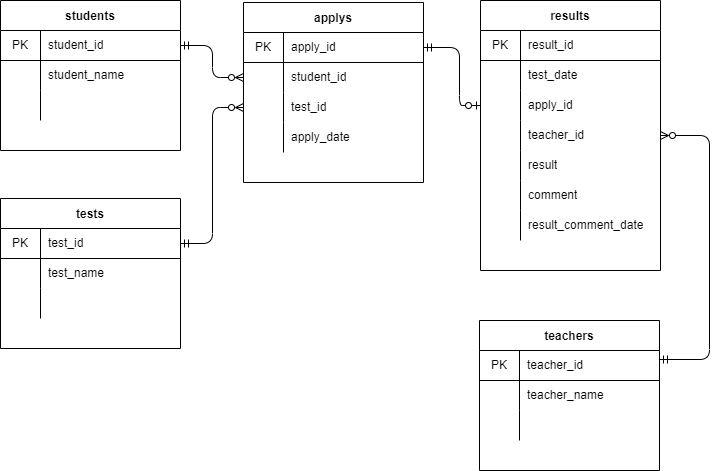

The diagram above was exported from draw.io. Its source (the exported page's mxGraphModel, read from the mxfile embedded in the PNG):
<mxGraphModel dx="1374" dy="589" grid="1" gridSize="10" guides="1" tooltips="1" connect="1" arrows="1" fold="1" page="1" pageScale="1" pageWidth="827" pageHeight="1169" math="0" shadow="0">
  <root>
    <mxCell id="0" />
    <mxCell id="1" parent="0" />
    <mxCell id="71" value="students" style="shape=table;startSize=30;container=1;collapsible=0;childLayout=tableLayout;fixedRows=1;rowLines=0;fontStyle=1;align=center;pointerEvents=1;fillColor=none;" parent="1" vertex="1">
      <mxGeometry x="41" y="80" width="180" height="150" as="geometry" />
    </mxCell>
    <mxCell id="72" value="" style="shape=partialRectangle;html=1;whiteSpace=wrap;collapsible=0;dropTarget=0;pointerEvents=1;fillColor=none;top=0;left=0;bottom=1;right=0;points=[[0,0.5],[1,0.5]];portConstraint=eastwest;" parent="71" vertex="1">
      <mxGeometry y="30" width="180" height="30" as="geometry" />
    </mxCell>
    <mxCell id="73" value="PK" style="shape=partialRectangle;html=1;whiteSpace=wrap;connectable=0;fillColor=none;top=0;left=0;bottom=0;right=0;overflow=hidden;pointerEvents=1;" parent="72" vertex="1">
      <mxGeometry width="40" height="30" as="geometry">
        <mxRectangle width="40" height="30" as="alternateBounds" />
      </mxGeometry>
    </mxCell>
    <mxCell id="74" value="student_id" style="shape=partialRectangle;html=1;whiteSpace=wrap;connectable=0;fillColor=none;top=0;left=0;bottom=0;right=0;align=left;spacingLeft=6;overflow=hidden;pointerEvents=1;" parent="72" vertex="1">
      <mxGeometry x="40" width="140" height="30" as="geometry">
        <mxRectangle width="140" height="30" as="alternateBounds" />
      </mxGeometry>
    </mxCell>
    <mxCell id="75" value="" style="shape=partialRectangle;html=1;whiteSpace=wrap;collapsible=0;dropTarget=0;pointerEvents=1;fillColor=none;top=0;left=0;bottom=0;right=0;points=[[0,0.5],[1,0.5]];portConstraint=eastwest;" parent="71" vertex="1">
      <mxGeometry y="60" width="180" height="30" as="geometry" />
    </mxCell>
    <mxCell id="76" value="" style="shape=partialRectangle;html=1;whiteSpace=wrap;connectable=0;fillColor=none;top=0;left=0;bottom=0;right=0;overflow=hidden;pointerEvents=1;" parent="75" vertex="1">
      <mxGeometry width="40" height="30" as="geometry">
        <mxRectangle width="40" height="30" as="alternateBounds" />
      </mxGeometry>
    </mxCell>
    <mxCell id="77" value="student_name" style="shape=partialRectangle;html=1;whiteSpace=wrap;connectable=0;fillColor=none;top=0;left=0;bottom=0;right=0;align=left;spacingLeft=6;overflow=hidden;pointerEvents=1;" parent="75" vertex="1">
      <mxGeometry x="40" width="140" height="30" as="geometry">
        <mxRectangle width="140" height="30" as="alternateBounds" />
      </mxGeometry>
    </mxCell>
    <mxCell id="78" value="" style="shape=partialRectangle;html=1;whiteSpace=wrap;collapsible=0;dropTarget=0;pointerEvents=1;fillColor=none;top=0;left=0;bottom=0;right=0;points=[[0,0.5],[1,0.5]];portConstraint=eastwest;" parent="71" vertex="1">
      <mxGeometry y="90" width="180" height="30" as="geometry" />
    </mxCell>
    <mxCell id="79" value="" style="shape=partialRectangle;html=1;whiteSpace=wrap;connectable=0;fillColor=none;top=0;left=0;bottom=0;right=0;overflow=hidden;pointerEvents=1;" parent="78" vertex="1">
      <mxGeometry width="40" height="30" as="geometry">
        <mxRectangle width="40" height="30" as="alternateBounds" />
      </mxGeometry>
    </mxCell>
    <mxCell id="80" value="" style="shape=partialRectangle;html=1;whiteSpace=wrap;connectable=0;fillColor=none;top=0;left=0;bottom=0;right=0;align=left;spacingLeft=6;overflow=hidden;pointerEvents=1;" parent="78" vertex="1">
      <mxGeometry x="40" width="140" height="30" as="geometry">
        <mxRectangle width="140" height="30" as="alternateBounds" />
      </mxGeometry>
    </mxCell>
    <mxCell id="81" value="tests" style="shape=table;startSize=30;container=1;collapsible=0;childLayout=tableLayout;fixedRows=1;rowLines=0;fontStyle=1;align=center;pointerEvents=1;fillColor=none;" parent="1" vertex="1">
      <mxGeometry x="41" y="278" width="180" height="150" as="geometry" />
    </mxCell>
    <mxCell id="82" value="" style="shape=partialRectangle;html=1;whiteSpace=wrap;collapsible=0;dropTarget=0;pointerEvents=1;fillColor=none;top=0;left=0;bottom=1;right=0;points=[[0,0.5],[1,0.5]];portConstraint=eastwest;" parent="81" vertex="1">
      <mxGeometry y="30" width="180" height="30" as="geometry" />
    </mxCell>
    <mxCell id="83" value="PK" style="shape=partialRectangle;html=1;whiteSpace=wrap;connectable=0;fillColor=none;top=0;left=0;bottom=0;right=0;overflow=hidden;pointerEvents=1;" parent="82" vertex="1">
      <mxGeometry width="40" height="30" as="geometry">
        <mxRectangle width="40" height="30" as="alternateBounds" />
      </mxGeometry>
    </mxCell>
    <mxCell id="84" value="test_id" style="shape=partialRectangle;html=1;whiteSpace=wrap;connectable=0;fillColor=none;top=0;left=0;bottom=0;right=0;align=left;spacingLeft=6;overflow=hidden;pointerEvents=1;" parent="82" vertex="1">
      <mxGeometry x="40" width="140" height="30" as="geometry">
        <mxRectangle width="140" height="30" as="alternateBounds" />
      </mxGeometry>
    </mxCell>
    <mxCell id="85" value="" style="shape=partialRectangle;html=1;whiteSpace=wrap;collapsible=0;dropTarget=0;pointerEvents=1;fillColor=none;top=0;left=0;bottom=0;right=0;points=[[0,0.5],[1,0.5]];portConstraint=eastwest;" parent="81" vertex="1">
      <mxGeometry y="60" width="180" height="30" as="geometry" />
    </mxCell>
    <mxCell id="86" value="" style="shape=partialRectangle;html=1;whiteSpace=wrap;connectable=0;fillColor=none;top=0;left=0;bottom=0;right=0;overflow=hidden;pointerEvents=1;" parent="85" vertex="1">
      <mxGeometry width="40" height="30" as="geometry">
        <mxRectangle width="40" height="30" as="alternateBounds" />
      </mxGeometry>
    </mxCell>
    <mxCell id="87" value="test_name" style="shape=partialRectangle;html=1;whiteSpace=wrap;connectable=0;fillColor=none;top=0;left=0;bottom=0;right=0;align=left;spacingLeft=6;overflow=hidden;pointerEvents=1;" parent="85" vertex="1">
      <mxGeometry x="40" width="140" height="30" as="geometry">
        <mxRectangle width="140" height="30" as="alternateBounds" />
      </mxGeometry>
    </mxCell>
    <mxCell id="88" value="" style="shape=partialRectangle;html=1;whiteSpace=wrap;collapsible=0;dropTarget=0;pointerEvents=1;fillColor=none;top=0;left=0;bottom=0;right=0;points=[[0,0.5],[1,0.5]];portConstraint=eastwest;" parent="81" vertex="1">
      <mxGeometry y="90" width="180" height="30" as="geometry" />
    </mxCell>
    <mxCell id="89" value="" style="shape=partialRectangle;html=1;whiteSpace=wrap;connectable=0;fillColor=none;top=0;left=0;bottom=0;right=0;overflow=hidden;pointerEvents=1;" parent="88" vertex="1">
      <mxGeometry width="40" height="30" as="geometry">
        <mxRectangle width="40" height="30" as="alternateBounds" />
      </mxGeometry>
    </mxCell>
    <mxCell id="90" value="" style="shape=partialRectangle;html=1;whiteSpace=wrap;connectable=0;fillColor=none;top=0;left=0;bottom=0;right=0;align=left;spacingLeft=6;overflow=hidden;pointerEvents=1;" parent="88" vertex="1">
      <mxGeometry x="40" width="140" height="30" as="geometry">
        <mxRectangle width="140" height="30" as="alternateBounds" />
      </mxGeometry>
    </mxCell>
    <mxCell id="91" value="results" style="shape=table;startSize=30;container=1;collapsible=0;childLayout=tableLayout;fixedRows=1;rowLines=0;fontStyle=1;align=center;pointerEvents=1;fillColor=none;" parent="1" vertex="1">
      <mxGeometry x="521" y="80" width="180" height="270" as="geometry" />
    </mxCell>
    <mxCell id="92" value="" style="shape=partialRectangle;html=1;whiteSpace=wrap;collapsible=0;dropTarget=0;pointerEvents=1;fillColor=none;top=0;left=0;bottom=1;right=0;points=[[0,0.5],[1,0.5]];portConstraint=eastwest;" parent="91" vertex="1">
      <mxGeometry y="30" width="180" height="30" as="geometry" />
    </mxCell>
    <mxCell id="93" value="PK" style="shape=partialRectangle;html=1;whiteSpace=wrap;connectable=0;fillColor=none;top=0;left=0;bottom=0;right=0;overflow=hidden;pointerEvents=1;" parent="92" vertex="1">
      <mxGeometry width="40" height="30" as="geometry">
        <mxRectangle width="40" height="30" as="alternateBounds" />
      </mxGeometry>
    </mxCell>
    <mxCell id="94" value="result_id" style="shape=partialRectangle;html=1;whiteSpace=wrap;connectable=0;fillColor=none;top=0;left=0;bottom=0;right=0;align=left;spacingLeft=6;overflow=hidden;pointerEvents=1;" parent="92" vertex="1">
      <mxGeometry x="40" width="140" height="30" as="geometry">
        <mxRectangle width="140" height="30" as="alternateBounds" />
      </mxGeometry>
    </mxCell>
    <mxCell id="95" value="" style="shape=partialRectangle;html=1;whiteSpace=wrap;collapsible=0;dropTarget=0;pointerEvents=1;fillColor=none;top=0;left=0;bottom=0;right=0;points=[[0,0.5],[1,0.5]];portConstraint=eastwest;" parent="91" vertex="1">
      <mxGeometry y="60" width="180" height="30" as="geometry" />
    </mxCell>
    <mxCell id="96" value="" style="shape=partialRectangle;html=1;whiteSpace=wrap;connectable=0;fillColor=none;top=0;left=0;bottom=0;right=0;overflow=hidden;pointerEvents=1;" parent="95" vertex="1">
      <mxGeometry width="40" height="30" as="geometry">
        <mxRectangle width="40" height="30" as="alternateBounds" />
      </mxGeometry>
    </mxCell>
    <mxCell id="97" value="test_date" style="shape=partialRectangle;html=1;whiteSpace=wrap;connectable=0;fillColor=none;top=0;left=0;bottom=0;right=0;align=left;spacingLeft=6;overflow=hidden;pointerEvents=1;" parent="95" vertex="1">
      <mxGeometry x="40" width="140" height="30" as="geometry">
        <mxRectangle width="140" height="30" as="alternateBounds" />
      </mxGeometry>
    </mxCell>
    <mxCell id="101" value="" style="shape=partialRectangle;html=1;whiteSpace=wrap;collapsible=0;dropTarget=0;pointerEvents=1;fillColor=none;top=0;left=0;bottom=0;right=0;points=[[0,0.5],[1,0.5]];portConstraint=eastwest;" parent="91" vertex="1">
      <mxGeometry y="90" width="180" height="30" as="geometry" />
    </mxCell>
    <mxCell id="102" value="" style="shape=partialRectangle;html=1;whiteSpace=wrap;connectable=0;fillColor=none;top=0;left=0;bottom=0;right=0;overflow=hidden;pointerEvents=1;" parent="101" vertex="1">
      <mxGeometry width="40" height="30" as="geometry">
        <mxRectangle width="40" height="30" as="alternateBounds" />
      </mxGeometry>
    </mxCell>
    <mxCell id="103" value="apply_id" style="shape=partialRectangle;html=1;whiteSpace=wrap;connectable=0;fillColor=none;top=0;left=0;bottom=0;right=0;align=left;spacingLeft=6;overflow=hidden;pointerEvents=1;" parent="101" vertex="1">
      <mxGeometry x="40" width="140" height="30" as="geometry">
        <mxRectangle width="140" height="30" as="alternateBounds" />
      </mxGeometry>
    </mxCell>
    <mxCell id="133" value="" style="shape=partialRectangle;html=1;whiteSpace=wrap;collapsible=0;dropTarget=0;pointerEvents=1;fillColor=none;top=0;left=0;bottom=0;right=0;points=[[0,0.5],[1,0.5]];portConstraint=eastwest;" parent="91" vertex="1">
      <mxGeometry y="120" width="180" height="30" as="geometry" />
    </mxCell>
    <mxCell id="134" value="" style="shape=partialRectangle;html=1;whiteSpace=wrap;connectable=0;fillColor=none;top=0;left=0;bottom=0;right=0;overflow=hidden;pointerEvents=1;" parent="133" vertex="1">
      <mxGeometry width="40" height="30" as="geometry">
        <mxRectangle width="40" height="30" as="alternateBounds" />
      </mxGeometry>
    </mxCell>
    <mxCell id="135" value="teacher_id" style="shape=partialRectangle;html=1;whiteSpace=wrap;connectable=0;fillColor=none;top=0;left=0;bottom=0;right=0;align=left;spacingLeft=6;overflow=hidden;pointerEvents=1;" parent="133" vertex="1">
      <mxGeometry x="40" width="140" height="30" as="geometry">
        <mxRectangle width="140" height="30" as="alternateBounds" />
      </mxGeometry>
    </mxCell>
    <mxCell id="104" value="" style="shape=partialRectangle;html=1;whiteSpace=wrap;collapsible=0;dropTarget=0;pointerEvents=1;fillColor=none;top=0;left=0;bottom=0;right=0;points=[[0,0.5],[1,0.5]];portConstraint=eastwest;" parent="91" vertex="1">
      <mxGeometry y="150" width="180" height="30" as="geometry" />
    </mxCell>
    <mxCell id="105" value="" style="shape=partialRectangle;html=1;whiteSpace=wrap;connectable=0;fillColor=none;top=0;left=0;bottom=0;right=0;overflow=hidden;pointerEvents=1;" parent="104" vertex="1">
      <mxGeometry width="40" height="30" as="geometry">
        <mxRectangle width="40" height="30" as="alternateBounds" />
      </mxGeometry>
    </mxCell>
    <mxCell id="106" value="result" style="shape=partialRectangle;html=1;whiteSpace=wrap;connectable=0;fillColor=none;top=0;left=0;bottom=0;right=0;align=left;spacingLeft=6;overflow=hidden;pointerEvents=1;" parent="104" vertex="1">
      <mxGeometry x="40" width="140" height="30" as="geometry">
        <mxRectangle width="140" height="30" as="alternateBounds" />
      </mxGeometry>
    </mxCell>
    <mxCell id="155" value="" style="shape=partialRectangle;html=1;whiteSpace=wrap;collapsible=0;dropTarget=0;pointerEvents=1;fillColor=none;top=0;left=0;bottom=0;right=0;points=[[0,0.5],[1,0.5]];portConstraint=eastwest;" parent="91" vertex="1">
      <mxGeometry y="180" width="180" height="30" as="geometry" />
    </mxCell>
    <mxCell id="156" value="" style="shape=partialRectangle;html=1;whiteSpace=wrap;connectable=0;fillColor=none;top=0;left=0;bottom=0;right=0;overflow=hidden;pointerEvents=1;" parent="155" vertex="1">
      <mxGeometry width="40" height="30" as="geometry">
        <mxRectangle width="40" height="30" as="alternateBounds" />
      </mxGeometry>
    </mxCell>
    <mxCell id="157" value="comment" style="shape=partialRectangle;html=1;whiteSpace=wrap;connectable=0;fillColor=none;top=0;left=0;bottom=0;right=0;align=left;spacingLeft=6;overflow=hidden;pointerEvents=1;" parent="155" vertex="1">
      <mxGeometry x="40" width="140" height="30" as="geometry">
        <mxRectangle width="140" height="30" as="alternateBounds" />
      </mxGeometry>
    </mxCell>
    <mxCell id="158" value="" style="shape=partialRectangle;html=1;whiteSpace=wrap;collapsible=0;dropTarget=0;pointerEvents=1;fillColor=none;top=0;left=0;bottom=0;right=0;points=[[0,0.5],[1,0.5]];portConstraint=eastwest;" parent="91" vertex="1">
      <mxGeometry y="210" width="180" height="30" as="geometry" />
    </mxCell>
    <mxCell id="159" value="" style="shape=partialRectangle;html=1;whiteSpace=wrap;connectable=0;fillColor=none;top=0;left=0;bottom=0;right=0;overflow=hidden;pointerEvents=1;" parent="158" vertex="1">
      <mxGeometry width="40" height="30" as="geometry">
        <mxRectangle width="40" height="30" as="alternateBounds" />
      </mxGeometry>
    </mxCell>
    <mxCell id="160" value="result_comment_date" style="shape=partialRectangle;html=1;whiteSpace=wrap;connectable=0;fillColor=none;top=0;left=0;bottom=0;right=0;align=left;spacingLeft=6;overflow=hidden;pointerEvents=1;" parent="158" vertex="1">
      <mxGeometry x="40" width="140" height="30" as="geometry">
        <mxRectangle width="140" height="30" as="alternateBounds" />
      </mxGeometry>
    </mxCell>
    <mxCell id="107" value="applys" style="shape=table;startSize=30;container=1;collapsible=0;childLayout=tableLayout;fixedRows=1;rowLines=0;fontStyle=1;align=center;pointerEvents=1;fillColor=none;" parent="1" vertex="1">
      <mxGeometry x="284" y="82" width="180" height="180" as="geometry" />
    </mxCell>
    <mxCell id="108" value="" style="shape=partialRectangle;html=1;whiteSpace=wrap;collapsible=0;dropTarget=0;pointerEvents=1;fillColor=none;top=0;left=0;bottom=1;right=0;points=[[0,0.5],[1,0.5]];portConstraint=eastwest;" parent="107" vertex="1">
      <mxGeometry y="30" width="180" height="30" as="geometry" />
    </mxCell>
    <mxCell id="109" value="PK" style="shape=partialRectangle;html=1;whiteSpace=wrap;connectable=0;fillColor=none;top=0;left=0;bottom=0;right=0;overflow=hidden;pointerEvents=1;" parent="108" vertex="1">
      <mxGeometry width="40" height="30" as="geometry">
        <mxRectangle width="40" height="30" as="alternateBounds" />
      </mxGeometry>
    </mxCell>
    <mxCell id="110" value="apply_id" style="shape=partialRectangle;html=1;whiteSpace=wrap;connectable=0;fillColor=none;top=0;left=0;bottom=0;right=0;align=left;spacingLeft=6;overflow=hidden;pointerEvents=1;" parent="108" vertex="1">
      <mxGeometry x="40" width="140" height="30" as="geometry">
        <mxRectangle width="140" height="30" as="alternateBounds" />
      </mxGeometry>
    </mxCell>
    <mxCell id="111" value="" style="shape=partialRectangle;html=1;whiteSpace=wrap;collapsible=0;dropTarget=0;pointerEvents=1;fillColor=none;top=0;left=0;bottom=0;right=0;points=[[0,0.5],[1,0.5]];portConstraint=eastwest;" parent="107" vertex="1">
      <mxGeometry y="60" width="180" height="30" as="geometry" />
    </mxCell>
    <mxCell id="112" value="" style="shape=partialRectangle;html=1;whiteSpace=wrap;connectable=0;fillColor=none;top=0;left=0;bottom=0;right=0;overflow=hidden;pointerEvents=1;" parent="111" vertex="1">
      <mxGeometry width="40" height="30" as="geometry">
        <mxRectangle width="40" height="30" as="alternateBounds" />
      </mxGeometry>
    </mxCell>
    <mxCell id="113" value="student_id" style="shape=partialRectangle;html=1;whiteSpace=wrap;connectable=0;fillColor=none;top=0;left=0;bottom=0;right=0;align=left;spacingLeft=6;overflow=hidden;pointerEvents=1;" parent="111" vertex="1">
      <mxGeometry x="40" width="140" height="30" as="geometry">
        <mxRectangle width="140" height="30" as="alternateBounds" />
      </mxGeometry>
    </mxCell>
    <mxCell id="114" value="" style="shape=partialRectangle;html=1;whiteSpace=wrap;collapsible=0;dropTarget=0;pointerEvents=1;fillColor=none;top=0;left=0;bottom=0;right=0;points=[[0,0.5],[1,0.5]];portConstraint=eastwest;" parent="107" vertex="1">
      <mxGeometry y="90" width="180" height="30" as="geometry" />
    </mxCell>
    <mxCell id="115" value="" style="shape=partialRectangle;html=1;whiteSpace=wrap;connectable=0;fillColor=none;top=0;left=0;bottom=0;right=0;overflow=hidden;pointerEvents=1;" parent="114" vertex="1">
      <mxGeometry width="40" height="30" as="geometry">
        <mxRectangle width="40" height="30" as="alternateBounds" />
      </mxGeometry>
    </mxCell>
    <mxCell id="116" value="test_id" style="shape=partialRectangle;html=1;whiteSpace=wrap;connectable=0;fillColor=none;top=0;left=0;bottom=0;right=0;align=left;spacingLeft=6;overflow=hidden;pointerEvents=1;" parent="114" vertex="1">
      <mxGeometry x="40" width="140" height="30" as="geometry">
        <mxRectangle width="140" height="30" as="alternateBounds" />
      </mxGeometry>
    </mxCell>
    <mxCell id="117" value="" style="shape=partialRectangle;html=1;whiteSpace=wrap;collapsible=0;dropTarget=0;pointerEvents=1;fillColor=none;top=0;left=0;bottom=0;right=0;points=[[0,0.5],[1,0.5]];portConstraint=eastwest;" parent="107" vertex="1">
      <mxGeometry y="120" width="180" height="30" as="geometry" />
    </mxCell>
    <mxCell id="118" value="" style="shape=partialRectangle;html=1;whiteSpace=wrap;connectable=0;fillColor=none;top=0;left=0;bottom=0;right=0;overflow=hidden;pointerEvents=1;" parent="117" vertex="1">
      <mxGeometry width="40" height="30" as="geometry">
        <mxRectangle width="40" height="30" as="alternateBounds" />
      </mxGeometry>
    </mxCell>
    <mxCell id="119" value="apply_date" style="shape=partialRectangle;html=1;whiteSpace=wrap;connectable=0;fillColor=none;top=0;left=0;bottom=0;right=0;align=left;spacingLeft=6;overflow=hidden;pointerEvents=1;" parent="117" vertex="1">
      <mxGeometry x="40" width="140" height="30" as="geometry">
        <mxRectangle width="140" height="30" as="alternateBounds" />
      </mxGeometry>
    </mxCell>
    <mxCell id="123" value="teachers" style="shape=table;startSize=30;container=1;collapsible=0;childLayout=tableLayout;fixedRows=1;rowLines=0;fontStyle=1;align=center;pointerEvents=1;fillColor=none;" parent="1" vertex="1">
      <mxGeometry x="520" y="400" width="180" height="150" as="geometry" />
    </mxCell>
    <mxCell id="124" value="" style="shape=partialRectangle;html=1;whiteSpace=wrap;collapsible=0;dropTarget=0;pointerEvents=1;fillColor=none;top=0;left=0;bottom=1;right=0;points=[[0,0.5],[1,0.5]];portConstraint=eastwest;" parent="123" vertex="1">
      <mxGeometry y="30" width="180" height="30" as="geometry" />
    </mxCell>
    <mxCell id="125" value="PK" style="shape=partialRectangle;html=1;whiteSpace=wrap;connectable=0;fillColor=none;top=0;left=0;bottom=0;right=0;overflow=hidden;pointerEvents=1;" parent="124" vertex="1">
      <mxGeometry width="40" height="30" as="geometry">
        <mxRectangle width="40" height="30" as="alternateBounds" />
      </mxGeometry>
    </mxCell>
    <mxCell id="126" value="teacher_id" style="shape=partialRectangle;html=1;whiteSpace=wrap;connectable=0;fillColor=none;top=0;left=0;bottom=0;right=0;align=left;spacingLeft=6;overflow=hidden;pointerEvents=1;" parent="124" vertex="1">
      <mxGeometry x="40" width="140" height="30" as="geometry">
        <mxRectangle width="140" height="30" as="alternateBounds" />
      </mxGeometry>
    </mxCell>
    <mxCell id="127" value="" style="shape=partialRectangle;html=1;whiteSpace=wrap;collapsible=0;dropTarget=0;pointerEvents=1;fillColor=none;top=0;left=0;bottom=0;right=0;points=[[0,0.5],[1,0.5]];portConstraint=eastwest;" parent="123" vertex="1">
      <mxGeometry y="60" width="180" height="30" as="geometry" />
    </mxCell>
    <mxCell id="128" value="" style="shape=partialRectangle;html=1;whiteSpace=wrap;connectable=0;fillColor=none;top=0;left=0;bottom=0;right=0;overflow=hidden;pointerEvents=1;" parent="127" vertex="1">
      <mxGeometry width="40" height="30" as="geometry">
        <mxRectangle width="40" height="30" as="alternateBounds" />
      </mxGeometry>
    </mxCell>
    <mxCell id="129" value="teacher_name" style="shape=partialRectangle;html=1;whiteSpace=wrap;connectable=0;fillColor=none;top=0;left=0;bottom=0;right=0;align=left;spacingLeft=6;overflow=hidden;pointerEvents=1;" parent="127" vertex="1">
      <mxGeometry x="40" width="140" height="30" as="geometry">
        <mxRectangle width="140" height="30" as="alternateBounds" />
      </mxGeometry>
    </mxCell>
    <mxCell id="130" value="" style="shape=partialRectangle;html=1;whiteSpace=wrap;collapsible=0;dropTarget=0;pointerEvents=1;fillColor=none;top=0;left=0;bottom=0;right=0;points=[[0,0.5],[1,0.5]];portConstraint=eastwest;" parent="123" vertex="1">
      <mxGeometry y="90" width="180" height="30" as="geometry" />
    </mxCell>
    <mxCell id="131" value="" style="shape=partialRectangle;html=1;whiteSpace=wrap;connectable=0;fillColor=none;top=0;left=0;bottom=0;right=0;overflow=hidden;pointerEvents=1;" parent="130" vertex="1">
      <mxGeometry width="40" height="30" as="geometry">
        <mxRectangle width="40" height="30" as="alternateBounds" />
      </mxGeometry>
    </mxCell>
    <mxCell id="132" value="" style="shape=partialRectangle;html=1;whiteSpace=wrap;connectable=0;fillColor=none;top=0;left=0;bottom=0;right=0;align=left;spacingLeft=6;overflow=hidden;pointerEvents=1;" parent="130" vertex="1">
      <mxGeometry x="40" width="140" height="30" as="geometry">
        <mxRectangle width="140" height="30" as="alternateBounds" />
      </mxGeometry>
    </mxCell>
    <mxCell id="137" value="" style="edgeStyle=elbowEdgeStyle;elbow=horizontal;endArrow=ERzeroToMany;html=1;startArrow=ERmandOne;startFill=0;endFill=0;exitX=1;exitY=0.5;exitDx=0;exitDy=0;entryX=0;entryY=0.5;entryDx=0;entryDy=0;" parent="1" source="72" target="111" edge="1">
      <mxGeometry width="50" height="50" relative="1" as="geometry">
        <mxPoint x="440" y="310" as="sourcePoint" />
        <mxPoint x="370" y="20" as="targetPoint" />
        <Array as="points" />
      </mxGeometry>
    </mxCell>
    <mxCell id="146" value="" style="edgeStyle=elbowEdgeStyle;elbow=horizontal;endArrow=ERzeroToMany;html=1;exitX=1;exitY=0.5;exitDx=0;exitDy=0;startArrow=ERmandOne;startFill=0;endFill=0;entryX=0;entryY=0.5;entryDx=0;entryDy=0;" parent="1" source="82" target="114" edge="1">
      <mxGeometry width="50" height="50" relative="1" as="geometry">
        <mxPoint x="121" y="323" as="sourcePoint" />
        <mxPoint x="311" y="526" as="targetPoint" />
        <Array as="points" />
      </mxGeometry>
    </mxCell>
    <mxCell id="147" value="" style="edgeStyle=elbowEdgeStyle;elbow=horizontal;endArrow=ERzeroToOne;html=1;exitX=1;exitY=0.5;exitDx=0;exitDy=0;startArrow=ERmandOne;startFill=0;endFill=0;entryX=0;entryY=0.5;entryDx=0;entryDy=0;" parent="1" source="108" target="101" edge="1">
      <mxGeometry width="50" height="50" relative="1" as="geometry">
        <mxPoint x="480" y="410" as="sourcePoint" />
        <mxPoint x="390" y="210" as="targetPoint" />
        <Array as="points">
          <mxPoint x="500" y="150" />
          <mxPoint x="360" y="390" />
        </Array>
      </mxGeometry>
    </mxCell>
    <mxCell id="148" value="" style="edgeStyle=elbowEdgeStyle;elbow=horizontal;endArrow=ERmandOne;html=1;entryX=1;entryY=0.3;entryDx=0;entryDy=0;startArrow=ERzeroToMany;startFill=0;endFill=0;exitX=1;exitY=0.5;exitDx=0;exitDy=0;entryPerimeter=0;" parent="1" source="133" target="124" edge="1">
      <mxGeometry width="50" height="50" relative="1" as="geometry">
        <mxPoint x="480" y="310" as="sourcePoint" />
        <mxPoint x="530" y="260" as="targetPoint" />
        <Array as="points">
          <mxPoint x="750" y="330" />
        </Array>
      </mxGeometry>
    </mxCell>
  </root>
</mxGraphModel>